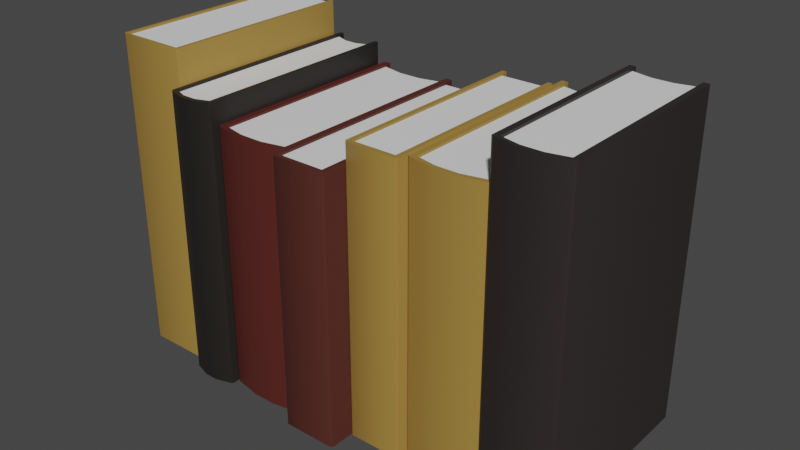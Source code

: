 # Source: 073_books_medium.blend  (saved by Blender 2.90.8; exported with 4.5.12 LTS)
import bpy
from mathutils import Matrix  # noqa: F401  (used for matrix-valued properties, if any)

bpy.ops.wm.read_factory_settings(use_empty=True)
scene = bpy.context.scene
scene.name = 'Scene'

# ---- collections
col_073_books_medium = bpy.data.collections.new('073_books_medium'); scene.collection.children.link(col_073_books_medium)

# ---- materials (node trees are filled in below, after node groups)
mat_paper = bpy.data.materials.new('paper')
mat_paper.use_transparent_shadow = False
mat_cover = bpy.data.materials.new('cover')
mat_cover.use_transparent_shadow = False
mat_cover_002 = bpy.data.materials.new('cover.002')
mat_cover_002.use_transparent_shadow = False
mat_cover_004 = bpy.data.materials.new('cover.004')
mat_cover_004.use_transparent_shadow = False
mat_cover_001 = bpy.data.materials.new('cover.001')
mat_cover_001.use_transparent_shadow = False
mat_cover_003 = bpy.data.materials.new('cover.003')
mat_cover_003.use_transparent_shadow = False

# ---- node groups
ng_auto_smooth = bpy.data.node_groups.new('Auto Smooth', 'GeometryNodeTree')
_s = ng_auto_smooth.interface.new_socket(name='Geometry', in_out='OUTPUT', socket_type='NodeSocketGeometry')
_s = ng_auto_smooth.interface.new_socket(name='Geometry', in_out='INPUT', socket_type='NodeSocketGeometry')
_s = ng_auto_smooth.interface.new_socket(name='Angle', in_out='INPUT', socket_type='NodeSocketFloat')
_s.subtype = 'ANGLE'
_s.min_value = 0.0
_s.max_value = 3.142
ng_auto_smooth.is_modifier = True
_N = ng_auto_smooth.nodes; _L = ng_auto_smooth.links
n0 = _N.new('NodeGroupOutput'); n0.name = 'Group Output'; n0.location = (480, -100)
n1 = _N.new('NodeGroupInput'); n1.name = 'Group Input'; n1.location = (-420, -300)
n2 = _N.new('NodeGroupInput'); n2.name = 'Group Input.001'; n2.location = (-60, -100)
n3 = _N.new('GeometryNodeSetShadeSmooth'); n3.name = 'Set Shade Smooth'; n3.location = (120, -100)
n3.domain = 'EDGE'
n4 = _N.new('GeometryNodeSetShadeSmooth'); n4.name = 'Set Shade Smooth.001'; n4.location = (300, -100)
n5 = _N.new('GeometryNodeInputMeshEdgeAngle'); n5.name = 'Edge Angle'; n5.location = (-420, -220)
n6 = _N.new('GeometryNodeInputEdgeSmooth'); n6.name = 'Is Edge Smooth'; n6.location = (-60, -160)
n7 = _N.new('GeometryNodeInputShadeSmooth'); n7.name = 'Is Face Smooth'; n7.location = (-240, -340)
n8 = _N.new('FunctionNodeBooleanMath'); n8.name = 'Boolean Math'; n8.location = (-60, -220)
n9 = _N.new('FunctionNodeCompare'); n9.name = 'Compare'; n9.location = (-240, -180)
n9.operation = 'LESS_EQUAL'
_L.new(n5.outputs[0], n9.inputs[0])
_L.new(n4.outputs[0], n0.inputs[0])
_L.new(n1.outputs[1], n9.inputs[1])
_L.new(n9.outputs[0], n8.inputs[0])
_L.new(n7.outputs[0], n8.inputs[1])
_L.new(n2.outputs[0], n3.inputs[0])
_L.new(n6.outputs[0], n3.inputs[1])
_L.new(n3.outputs[0], n4.inputs[0])
_L.new(n8.outputs[0], n3.inputs[2])
n0.is_active_output = True

# ---- material node trees
mat_paper.use_nodes = True; mat_paper.node_tree.nodes.clear()
_N = mat_paper.node_tree.nodes; _L = mat_paper.node_tree.links
n0 = _N.new('ShaderNodeOutputMaterial'); n0.name = 'Material Output'; n0.location = (300, 300)
n1 = _N.new('ShaderNodeBsdfPrincipled'); n1.name = 'Principled BSDF'; n1.location = (10, 300)
n1.distribution = 'GGX'
n1.subsurface_method = 'BURLEY'
n1.inputs[0].default_value = (0.855, 0.855, 0.855, 1.0)
n1.inputs[3].default_value = 1.45
n1.inputs[27].default_value = (0.0, 0.0, 0.0, 1.0)
n1.inputs[28].default_value = 1.0
_L.new(n1.outputs[0], n0.inputs[0])
n0.is_active_output = True
mat_cover.use_nodes = True; mat_cover.node_tree.nodes.clear()
_N = mat_cover.node_tree.nodes; _L = mat_cover.node_tree.links
n0 = _N.new('ShaderNodeOutputMaterial'); n0.name = 'Material Output'; n0.location = (300, 300)
n1 = _N.new('ShaderNodeBsdfPrincipled'); n1.name = 'Principled BSDF'; n1.location = (10, 300)
n1.distribution = 'GGX'
n1.subsurface_method = 'BURLEY'
n1.inputs[0].default_value = (0.08228, 0.02122, 0.01521, 1.0)
n1.inputs[3].default_value = 1.45
n1.inputs[27].default_value = (0.0, 0.0, 0.0, 1.0)
n1.inputs[28].default_value = 1.0
_L.new(n1.outputs[0], n0.inputs[0])
n0.is_active_output = True
mat_cover_002.use_nodes = True; mat_cover_002.node_tree.nodes.clear()
_N = mat_cover_002.node_tree.nodes; _L = mat_cover_002.node_tree.links
n0 = _N.new('ShaderNodeOutputMaterial'); n0.name = 'Material Output'; n0.location = (300, 300)
n1 = _N.new('ShaderNodeBsdfPrincipled'); n1.name = 'Principled BSDF'; n1.location = (10, 300)
n1.distribution = 'GGX'
n1.subsurface_method = 'BURLEY'
n1.inputs[0].default_value = (0.3506, 0.2093, 0.04512, 1.0)
n1.inputs[3].default_value = 1.45
n1.inputs[27].default_value = (0.0, 0.0, 0.0, 1.0)
n1.inputs[28].default_value = 1.0
_L.new(n1.outputs[0], n0.inputs[0])
n0.is_active_output = True
mat_cover_004.use_nodes = True; mat_cover_004.node_tree.nodes.clear()
_N = mat_cover_004.node_tree.nodes; _L = mat_cover_004.node_tree.links
n0 = _N.new('ShaderNodeOutputMaterial'); n0.name = 'Material Output'; n0.location = (300, 300)
n1 = _N.new('ShaderNodeBsdfPrincipled'); n1.name = 'Principled BSDF'; n1.location = (10, 300)
n1.distribution = 'GGX'
n1.subsurface_method = 'BURLEY'
n1.inputs[0].default_value = (0.016, 0.0137, 0.01161, 1.0)
n1.inputs[3].default_value = 1.45
n1.inputs[27].default_value = (0.0, 0.0, 0.0, 1.0)
n1.inputs[28].default_value = 1.0
_L.new(n1.outputs[0], n0.inputs[0])
n0.is_active_output = True
mat_cover_001.use_nodes = True; mat_cover_001.node_tree.nodes.clear()
_N = mat_cover_001.node_tree.nodes; _L = mat_cover_001.node_tree.links
n0 = _N.new('ShaderNodeOutputMaterial'); n0.name = 'Material Output'; n0.location = (300, 300)
n1 = _N.new('ShaderNodeBsdfPrincipled'); n1.name = 'Principled BSDF'; n1.location = (10, 300)
n1.distribution = 'GGX'
n1.subsurface_method = 'BURLEY'
n1.inputs[0].default_value = (0.09306, 0.01764, 0.0137, 1.0)
n1.inputs[3].default_value = 1.45
n1.inputs[27].default_value = (0.0, 0.0, 0.0, 1.0)
n1.inputs[28].default_value = 1.0
_L.new(n1.outputs[0], n0.inputs[0])
n0.is_active_output = True
mat_cover_003.use_nodes = True; mat_cover_003.node_tree.nodes.clear()
_N = mat_cover_003.node_tree.nodes; _L = mat_cover_003.node_tree.links
n0 = _N.new('ShaderNodeOutputMaterial'); n0.name = 'Material Output'; n0.location = (300, 300)
n1 = _N.new('ShaderNodeBsdfPrincipled'); n1.name = 'Principled BSDF'; n1.location = (10, 300)
n1.distribution = 'GGX'
n1.subsurface_method = 'BURLEY'
n1.inputs[0].default_value = (0.02624, 0.02122, 0.02029, 1.0)
n1.inputs[3].default_value = 1.45
n1.inputs[27].default_value = (0.0, 0.0, 0.0, 1.0)
n1.inputs[28].default_value = 1.0
_L.new(n1.outputs[0], n0.inputs[0])
n0.is_active_output = True

# ---- world
world_world = bpy.data.worlds.new('World'); scene.world = world_world
world_world.use_nodes = True; world_world.node_tree.nodes.clear()
_N = world_world.node_tree.nodes; _L = world_world.node_tree.links
n0 = _N.new('ShaderNodeOutputWorld'); n0.name = 'World Output'; n0.location = (300, 300)
n1 = _N.new('ShaderNodeBackground'); n1.name = 'Background'; n1.location = (10, 300)
n1.inputs[0].default_value = (0.05088, 0.05088, 0.05088, 1.0)
_L.new(n1.outputs[0], n0.inputs[0])
n0.is_active_output = True
world_world.color = (0.05088, 0.05088, 0.05088)
world_world.use_sun_shadow = False
world_world.sun_shadow_jitter_overblur = 0.0

# ---- meshes
me_plane = bpy.data.meshes.new('Plane')
me_plane.from_pydata([(0.01088, -0.2353, 0.6178), (0.01088, -0.2353, -1.432e-05), (0.01088, 0.2882, 0.6178), (0.01088, 0.2882, 2.118e-09), (0.1194, -0.2353, 0.6178), (0.1194, -0.2353, -1.43e-05), (0.1194, 0.2882, 0.6178), (0.1194, 0.2882, 2.325e-08), (1.402e-07, 0.2882, 0.6178), (2.403e-07, 0.2882, 4.68e-14), (0.1303, 0.2882, 0.6178), (0.1303, 0.2882, 2.537e-08), (0.01164, 0.2709, 0.6135), (0.1186, 0.2709, 0.6135), (0.1186, 0.2709, 0.004308), (0.01164, 0.2709, 0.004308), (0.01164, -0.2354, 0.6135), (0.01164, -0.2354, 0.004308), (0.1186, -0.2354, 0.6135), (0.1186, -0.2354, 0.004308), (4.163e-08, -0.2415, 0.6178), (0.004356, -0.2457, 0.6178), (0.01088, -0.2353, 0.6178), (0.004356, -0.2457, 8.482e-10), (-4.075e-08, -0.2415, -7.934e-15), (0.01088, -0.2353, -1.432e-05), (0.1259, -0.2457, 0.6178), (0.1303, -0.2415, 0.6178), (0.1194, -0.2353, 0.6178), (0.1303, -0.2415, 2.537e-08), (0.1259, -0.2457, 2.452e-08), (0.1194, -0.2353, -1.43e-05)], [], [(21, 23, 30, 26), (5, 7, 11, 29, 31), (3, 2, 12, 15), (4, 0, 22, 21, 26, 28), (7, 5, 19, 14), (5, 1, 17, 19), (20, 8, 9, 24), (1, 5, 31, 30, 23, 25), (2, 3, 9, 8), (27, 29, 11, 10), (7, 6, 10, 11), (6, 4, 28, 27, 10), (3, 1, 25, 24, 9), (15, 12, 13, 14), (17, 15, 14, 19), (12, 16, 18, 13), (2, 0, 16, 12), (0, 4, 18, 16), (6, 7, 14, 13), (4, 6, 13, 18), (1, 3, 15, 17), (20, 21, 22), (23, 24, 25), (26, 27, 28), (29, 30, 31), (20, 24, 23, 21), (26, 30, 29, 27), (0, 2, 8, 20, 22)])
me_plane.polygons.foreach_set('use_smooth', [True] * 28)
me_plane.polygons.foreach_set('material_index', [1, 1, 1, 1, 1, 1, 1, 1, 1, 1, 1, 1, 1, 0, 0, 0, 1, 1, 1, 1, 1, 1, 1, 1, 1, 1, 1, 1])
_k = set([(0, 2), (0, 4), (0, 16), (0, 22), (1, 3), (1, 5), (1, 17), (1, 25), (2, 3), (2, 8), (3, 9), (4, 6), (4, 18), (4, 28), (5, 7), (5, 19), (5, 31), (6, 7), (6, 10), (7, 11), (8, 9), (8, 20), (9, 24), (10, 11), (10, 27), (11, 29), (12, 13), (12, 15), (12, 16), (13, 14), (13, 18), (14, 15), (14, 19), (15, 17), (16, 18), (17, 19), (20, 21), (21, 26), (23, 24), (23, 30), (26, 27), (29, 30)])
me_plane.attributes.new('sharp_edge', 'BOOLEAN', 'EDGE').data.foreach_set('value', [ (min(e.vertices), max(e.vertices)) in _k for e in me_plane.edges])
_uv = me_plane.uv_layers.new(name='UVMap')
_uv.uv.foreach_set('vector', [0.0, 0.0, 1.0, 0.0, 1.0, 0.0, 0.0, 0.0, 1.0, 0.01946, 1.0, 1.0, 1.0, 1.0, 1.0, 0.007794, 1.0, 0.005511, 1.0, 1.0, 0.0, 1.0, 0.0, 1.0, 1.0, 1.0, 0.0, 0.01946, 0.0, 0.01946, 0.0, 0.005511, 0.0, 0.0, 0.0, 0.0, 0.0, 0.005511, 1.0, 1.0, 1.0, 0.01946, 1.0, 0.01946, 1.0, 1.0, 1.0, 0.01946, 1.0, 0.01946, 1.0, 0.01946, 1.0, 0.01946, 0.0, 0.007794, 0.0, 1.0, 1.0, 1.0, 1.0, 0.007794, 1.0, 0.01946, 1.0, 0.01946, 1.0, 0.005511, 1.0, 0.0, 1.0, 0.0, 1.0, 0.005511, 0.0, 1.0, 1.0, 1.0, 1.0, 1.0, 0.0, 1.0, 0.0, 0.007794, 1.0, 0.007794, 1.0, 1.0, 0.0, 1.0, 1.0, 1.0, 0.0, 1.0, 0.0, 1.0, 1.0, 1.0, 0.0, 1.0, 0.0, 0.01946, 0.0, 0.005511, 0.0, 0.007794, 0.0, 1.0, 1.0, 1.0, 1.0, 0.01946, 1.0, 0.005511, 1.0, 0.007794, 1.0, 1.0, 1.0, 1.0, 0.0, 1.0, 0.0, 1.0, 1.0, 1.0, 1.0, 0.01946, 1.0, 1.0, 1.0, 1.0, 1.0, 0.01946, 0.0, 1.0, 0.0, 0.01946, 0.0, 0.01946, 0.0, 1.0, 0.0, 1.0, 0.0, 0.01946, 0.0, 0.01946, 0.0, 1.0, 0.0, 0.01946, 0.0, 0.01946, 0.0, 0.01946, 0.0, 0.01946, 0.0, 1.0, 1.0, 1.0, 1.0, 1.0, 0.0, 1.0, 0.0, 0.01946, 0.0, 1.0, 0.0, 1.0, 0.0, 0.01946, 1.0, 0.01946, 1.0, 1.0, 1.0, 1.0, 1.0, 0.01946, 0.0, 0.007794, 0.0, 0.0, 0.0, 0.005511, 1.0, 0.0, 1.0, 0.0, 1.0, 0.005511, 0.0, 0.0, 0.0, 0.0, 0.0, 0.005511, 1.0, 0.007794, 1.0, 0.0, 1.0, 0.005511, 0.0, 0.007794, 1.0, 0.007794, 1.0, 0.0, 0.0, 0.0, 0.0, 0.0, 1.0, 0.0, 1.0, 0.007794, 0.0, 0.007794, 0.0, 0.01946, 0.0, 1.0, 0.0, 1.0, 0.0, 0.007794, 0.0, 0.005511])
me_plane.materials.append(mat_paper)
me_plane.materials.append(mat_cover)
me_plane.use_remesh_fix_poles = True
me_plane.use_remesh_preserve_attributes = False
me_plane.use_mirror_vertex_groups = False
me_plane.update()
me_plane_001 = bpy.data.meshes.new('Plane.001')
me_plane_001.from_pydata([(0.007554, -0.2064, 0.7455), (0.007554, -0.2064, -1.425e-05), (0.007554, 0.2478, 0.7455), (0.007554, 0.2478, 1.471e-09), (0.1609, -0.2064, 0.7455), (0.1609, -0.2064, -1.422e-05), (0.1609, 0.2478, 0.7455), (0.1609, 0.2478, 3.133e-08), (2.027e-07, 0.2472, 0.7455), (2.889e-07, 0.2472, 5.625e-14), (0.1685, 0.2472, 0.7455), (0.1685, 0.2472, 3.281e-08), (0.008627, 0.2418, 0.7412), (0.1599, 0.2418, 0.7412), (0.1599, 0.2418, 0.004289), (0.008627, 0.2418, 0.004289), (0.008627, -0.2066, 0.7412), (0.008627, -0.2066, 0.004289), (0.1599, -0.2066, 0.7412), (0.1599, -0.2066, 0.004289), (1.154e-07, -0.2081, 0.7455), (0.004142, -0.2107, 0.7455), (0.007554, -0.2064, 0.7455), (0.004142, -0.2107, 8.064e-10), (-3.498e-08, -0.2081, -6.81e-15), (0.007554, -0.2064, -1.425e-05), (0.1643, -0.2107, 0.7455), (0.1685, -0.2081, 0.7455), (0.1609, -0.2064, 0.7455), (0.1685, -0.2081, 3.28e-08), (0.1643, -0.2107, 3.2e-08), (0.1609, -0.2064, -1.422e-05)], [], [(21, 23, 30, 26), (5, 7, 11, 29, 31), (3, 2, 12, 15), (4, 0, 22, 21, 26, 28), (7, 5, 19, 14), (5, 1, 17, 19), (20, 8, 9, 24), (1, 5, 31, 30, 23, 25), (2, 3, 9, 8), (27, 29, 11, 10), (7, 6, 10, 11), (6, 4, 28, 27, 10), (3, 1, 25, 24, 9), (15, 12, 13, 14), (17, 15, 14, 19), (12, 16, 18, 13), (2, 0, 16, 12), (0, 4, 18, 16), (6, 7, 14, 13), (4, 6, 13, 18), (1, 3, 15, 17), (20, 21, 22), (23, 24, 25), (26, 27, 28), (29, 30, 31), (20, 24, 23, 21), (26, 30, 29, 27), (0, 2, 8, 20, 22)])
me_plane_001.polygons.foreach_set('use_smooth', [True] * 28)
me_plane_001.polygons.foreach_set('material_index', [1, 1, 1, 1, 1, 1, 1, 1, 1, 1, 1, 1, 1, 0, 0, 0, 1, 1, 1, 1, 1, 1, 1, 1, 1, 1, 1, 1])
_k = set([(0, 2), (0, 4), (0, 16), (0, 22), (1, 3), (1, 5), (1, 17), (1, 25), (2, 3), (2, 8), (3, 9), (4, 6), (4, 18), (4, 28), (5, 7), (5, 19), (5, 31), (6, 7), (6, 10), (7, 11), (8, 9), (8, 20), (9, 24), (10, 11), (10, 27), (11, 29), (12, 13), (12, 15), (12, 16), (13, 14), (13, 18), (14, 15), (14, 19), (15, 17), (16, 18), (17, 19), (20, 21), (21, 26), (23, 24), (23, 30), (26, 27), (29, 30)])
me_plane_001.attributes.new('sharp_edge', 'BOOLEAN', 'EDGE').data.foreach_set('value', [ (min(e.vertices), max(e.vertices)) in _k for e in me_plane_001.edges])
_uv = me_plane_001.uv_layers.new(name='UVMap')
_uv.uv.foreach_set('vector', [0.0, 0.0, 1.0, 0.0, 1.0, 0.0, 0.0, 0.0, 1.0, 0.01946, 1.0, 1.0, 1.0, 1.0, 1.0, 0.00573, 1.0, 0.007962, 1.0, 1.0, 0.0, 1.0, 0.0, 1.0, 1.0, 1.0, 0.0, 0.01946, 0.0, 0.01946, 0.0, 0.007962, 0.0, 0.0, 0.0, 0.0, 0.0, 0.007962, 1.0, 1.0, 1.0, 0.01946, 1.0, 0.01946, 1.0, 1.0, 1.0, 0.01946, 1.0, 0.01946, 1.0, 0.01946, 1.0, 0.01946, 0.0, 0.00573, 0.0, 1.0, 1.0, 1.0, 1.0, 0.00573, 1.0, 0.01946, 1.0, 0.01946, 1.0, 0.007962, 1.0, 0.0, 1.0, 0.0, 1.0, 0.007962, 0.0, 1.0, 1.0, 1.0, 1.0, 1.0, 0.0, 1.0, 0.0, 0.00573, 1.0, 0.00573, 1.0, 1.0, 0.0, 1.0, 1.0, 1.0, 0.0, 1.0, 0.0, 1.0, 1.0, 1.0, 0.0, 1.0, 0.0, 0.01946, 0.0, 0.007962, 0.0, 0.00573, 0.0, 1.0, 1.0, 1.0, 1.0, 0.01946, 1.0, 0.007962, 1.0, 0.00573, 1.0, 1.0, 1.0, 1.0, 0.0, 1.0, 0.0, 1.0, 1.0, 1.0, 1.0, 0.01946, 1.0, 1.0, 1.0, 1.0, 1.0, 0.01946, 0.0, 1.0, 0.0, 0.01946, 0.0, 0.01946, 0.0, 1.0, 0.0, 1.0, 0.0, 0.01946, 0.0, 0.01946, 0.0, 1.0, 0.0, 0.01946, 0.0, 0.01946, 0.0, 0.01946, 0.0, 0.01946, 0.0, 1.0, 1.0, 1.0, 1.0, 1.0, 0.0, 1.0, 0.0, 0.01946, 0.0, 1.0, 0.0, 1.0, 0.0, 0.01946, 1.0, 0.01946, 1.0, 1.0, 1.0, 1.0, 1.0, 0.01946, 0.0, 0.00573, 0.0, 0.0, 0.0, 0.007962, 1.0, 0.0, 1.0, 0.0, 1.0, 0.007962, 0.0, 0.0, 0.0, 0.0, 0.0, 0.007962, 1.0, 0.00573, 1.0, 0.0, 1.0, 0.007962, 0.0, 0.00573, 1.0, 0.00573, 1.0, 0.0, 0.0, 0.0, 0.0, 0.0, 1.0, 0.0, 1.0, 0.00573, 0.0, 0.00573, 0.0, 0.01946, 0.0, 1.0, 0.0, 1.0, 0.0, 0.00573, 0.0, 0.007962])
me_plane_001.materials.append(mat_paper)
me_plane_001.materials.append(mat_cover_002)
me_plane_001.use_remesh_fix_poles = True
me_plane_001.use_remesh_preserve_attributes = False
me_plane_001.use_mirror_vertex_groups = False
me_plane_001.update()
me_plane_002 = bpy.data.meshes.new('Plane.002')
me_plane_002.from_pydata([(0.009552, -0.2229, 0.6651), (0.009552, -0.2229, -1.542e-05), (0.009552, 0.273, 0.6651), (0.009552, 0.273, -8.578e-10), (0.1049, -0.2229, 0.6651), (0.1049, -0.2229, -1.54e-05), (0.1049, 0.273, 0.6651), (0.1049, 0.273, 1.77e-08), (-2.76e-06, 0.273, 0.6651), (-2.625e-06, 0.273, -2.718e-09), (0.1144, 0.273, 0.6651), (0.1144, 0.273, 1.956e-08), (0.01022, 0.2566, 0.6604), (0.1042, 0.2566, 0.6604), (0.1042, 0.2566, 0.004637), (0.01022, 0.2566, 0.004637), (0.01022, -0.223, 0.6604), (0.01022, -0.223, 0.004637), (0.1042, -0.223, 0.6604), (0.1042, -0.223, 0.004637), (-2.848e-06, -0.2288, 0.6651), (0.003824, -0.2327, 0.6651), (0.009552, -0.2229, 0.6651), (0.003824, -0.2327, -1.973e-09), (-2.881e-06, -0.2288, -2.718e-09), (0.009552, -0.2229, -1.542e-05), (0.1106, -0.2327, 0.6651), (0.1144, -0.2288, 0.6651), (0.1049, -0.2229, 0.6651), (0.1144, -0.2288, 1.956e-08), (0.1106, -0.2327, 1.882e-08), (0.1049, -0.2229, -1.54e-05), (0.04133, -0.2345, -1.541e-05), (0.07311, -0.2345, -1.54e-05), (0.07311, -0.2345, 0.6651), (0.04133, -0.2345, 0.6651), (0.04155, 0.245, 0.6604), (0.07289, 0.245, 0.6604), (0.07289, 0.245, 0.004637), (0.04155, 0.245, 0.004637), (0.04155, -0.2346, 0.004637), (0.07289, -0.2346, 0.004637), (0.07288, -0.2346, 0.6604), (0.04155, -0.2346, 0.6604), (0.04133, -0.2443, 0.6651), (0.04133, -0.2443, 5.33e-09), (0.07311, -0.2443, 0.6651), (0.07311, -0.2443, 1.152e-08)], [], [(46, 47, 30, 26), (5, 7, 11, 29, 31), (3, 2, 12, 15), (44, 35, 0, 22, 21), (7, 5, 19, 14), (32, 1, 17, 40), (20, 8, 9, 24), (33, 5, 31, 30, 47), (2, 3, 9, 8), (27, 29, 11, 10), (7, 6, 10, 11), (6, 4, 28, 27, 10), (3, 1, 25, 24, 9), (38, 37, 13, 14), (41, 38, 14, 19), (37, 42, 18, 13), (2, 0, 16, 12), (34, 4, 18, 42), (6, 7, 14, 13), (4, 6, 13, 18), (1, 3, 15, 17), (20, 21, 22), (23, 24, 25), (26, 27, 28), (29, 30, 31), (20, 24, 23, 21), (26, 30, 29, 27), (0, 2, 8, 20, 22), (0, 35, 43, 16), (35, 34, 42, 43), (12, 16, 43, 36), (36, 43, 42, 37), (17, 15, 39, 40), (40, 39, 38, 41), (15, 12, 36, 39), (39, 36, 37, 38), (5, 33, 41, 19), (33, 32, 40, 41), (21, 23, 45, 44), (34, 35, 44, 46), (1, 32, 45, 23, 25), (44, 45, 47, 46), (4, 34, 46, 26, 28), (32, 33, 47, 45)])
me_plane_002.polygons.foreach_set('use_smooth', [True] * 44)
me_plane_002.polygons.foreach_set('material_index', [1, 1, 1, 1, 1, 1, 1, 1, 1, 1, 1, 1, 1, 0, 0, 0, 1, 1, 1, 1, 1, 1, 1, 1, 1, 1, 1, 1, 1, 1, 0, 0, 0, 0, 0, 0, 1, 1, 1, 1, 1, 1, 1, 1])
_k = set([(0, 2), (0, 16), (0, 22), (0, 35), (1, 3), (1, 17), (1, 25), (1, 32), (2, 3), (2, 8), (3, 9), (4, 6), (4, 18), (4, 28), (4, 34), (5, 7), (5, 19), (5, 31), (5, 33), (6, 7), (6, 10), (7, 11), (8, 9), (8, 20), (9, 24), (10, 11), (10, 27), (11, 29), (12, 15), (12, 16), (12, 36), (13, 14), (13, 18), (13, 37), (14, 19), (14, 38), (15, 17), (15, 39), (16, 43), (17, 40), (18, 42), (19, 41), (20, 21), (21, 44), (23, 24), (23, 45), (26, 27), (26, 46), (29, 30), (30, 47), (32, 33), (32, 40), (33, 41), (34, 35), (34, 42), (35, 43), (36, 37), (38, 39), (40, 41), (42, 43), (44, 46), (45, 47)])
me_plane_002.attributes.new('sharp_edge', 'BOOLEAN', 'EDGE').data.foreach_set('value', [ (min(e.vertices), max(e.vertices)) in _k for e in me_plane_002.edges])
_uv = me_plane_002.uv_layers.new(name='UVMap')
_uv.uv.foreach_set('vector', [0.0, 0.0, 1.0, 0.0, 1.0, 0.0, 0.0, 0.0, 1.0, 0.01946, 1.0, 1.0, 1.0, 1.0, 1.0, 0.007794, 1.0, 0.005511, 1.0, 1.0, 0.0, 1.0, 0.0, 1.0, 1.0, 1.0, 0.0, 0.0, 0.0, 0.01946, 0.0, 0.01946, 0.0, 0.005511, 0.0, 0.0, 1.0, 1.0, 1.0, 0.01946, 1.0, 0.01946, 1.0, 1.0, 1.0, 0.01946, 1.0, 0.01946, 1.0, 0.01946, 1.0, 0.01946, 0.0, 0.007794, 0.0, 1.0, 1.0, 1.0, 1.0, 0.007794, 1.0, 0.01946, 1.0, 0.01946, 1.0, 0.005511, 1.0, 0.0, 1.0, 0.0, 0.0, 1.0, 1.0, 1.0, 1.0, 1.0, 0.0, 1.0, 0.0, 0.007794, 1.0, 0.007794, 1.0, 1.0, 0.0, 1.0, 1.0, 1.0, 0.0, 1.0, 0.0, 1.0, 1.0, 1.0, 0.0, 1.0, 0.0, 0.01946, 0.0, 0.005511, 0.0, 0.007794, 0.0, 1.0, 1.0, 1.0, 1.0, 0.01946, 1.0, 0.005511, 1.0, 0.007794, 1.0, 1.0, 1.0, 1.0, 0.0, 1.0, 0.0, 1.0, 1.0, 1.0, 1.0, 0.01946, 1.0, 1.0, 1.0, 1.0, 1.0, 0.01946, 0.0, 1.0, 0.0, 0.01946, 0.0, 0.01946, 0.0, 1.0, 0.0, 1.0, 0.0, 0.01946, 0.0, 0.01946, 0.0, 1.0, 0.0, 0.01946, 0.0, 0.01946, 0.0, 0.01946, 0.0, 0.01946, 0.0, 1.0, 1.0, 1.0, 1.0, 1.0, 0.0, 1.0, 0.0, 0.01946, 0.0, 1.0, 0.0, 1.0, 0.0, 0.01946, 1.0, 0.01946, 1.0, 1.0, 1.0, 1.0, 1.0, 0.01946, 0.0, 0.007794, 0.0, 0.0, 0.0, 0.005511, 1.0, 0.0, 1.0, 0.0, 1.0, 0.005511, 0.0, 0.0, 0.0, 0.0, 0.0, 0.005511, 1.0, 0.007794, 1.0, 0.0, 1.0, 0.005511, 0.0, 0.007794, 1.0, 0.007794, 1.0, 0.0, 0.0, 0.0, 0.0, 0.0, 1.0, 0.0, 1.0, 0.007794, 0.0, 0.007794, 0.0, 0.01946, 0.0, 1.0, 0.0, 1.0, 0.0, 0.007794, 0.0, 0.005511, 0.0, 0.01946, 0.0, 0.01946, 0.0, 0.01946, 0.0, 0.01946, 0.0, 0.01946, 0.0, 0.01946, 0.0, 0.01946, 0.0, 0.01946, 0.0, 1.0, 0.0, 0.01946, 0.0, 0.01946, 0.0, 1.0, 0.0, 1.0, 0.0, 0.01946, 0.0, 0.01946, 0.0, 1.0, 1.0, 0.01946, 1.0, 1.0, 1.0, 1.0, 1.0, 0.01946, 1.0, 0.01946, 1.0, 1.0, 1.0, 1.0, 1.0, 0.01946, 1.0, 1.0, 0.0, 1.0, 0.0, 1.0, 1.0, 1.0, 1.0, 1.0, 0.0, 1.0, 0.0, 1.0, 1.0, 1.0, 1.0, 0.01946, 1.0, 0.01946, 1.0, 0.01946, 1.0, 0.01946, 1.0, 0.01946, 1.0, 0.01946, 1.0, 0.01946, 1.0, 0.01946, 0.0, 0.0, 1.0, 0.0, 1.0, 0.0, 0.0, 0.0, 0.0, 0.01946, 0.0, 0.01946, 0.0, 0.0, 0.0, 0.0, 1.0, 0.01946, 1.0, 0.01946, 1.0, 0.0, 1.0, 0.0, 1.0, 0.005511, 0.0, 0.0, 1.0, 0.0, 1.0, 0.0, 0.0, 0.0, 0.0, 0.01946, 0.0, 0.01946, 0.0, 0.0, 0.0, 0.0, 0.0, 0.005511, 1.0, 0.01946, 1.0, 0.01946, 1.0, 0.0, 1.0, 0.0])
me_plane_002.materials.append(mat_paper)
me_plane_002.materials.append(mat_cover_004)
me_plane_002.use_remesh_fix_poles = True
me_plane_002.use_remesh_preserve_attributes = False
me_plane_002.use_mirror_vertex_groups = False
me_plane_002.update()
me_plane_005 = bpy.data.meshes.new('Plane.005')
me_plane_005.from_pydata([(0.01043, -0.2197, 0.662), (0.01043, -0.2197, -1.535e-05), (0.01043, 0.2691, 0.662), (0.01043, 0.2691, 2.03e-09), (0.1145, -0.2197, 0.662), (0.1145, -0.2197, -1.533e-05), (0.1145, 0.2691, 0.662), (0.1145, 0.2691, 2.229e-08), (1.195e-07, 0.2691, 0.662), (2.291e-07, 0.2691, 4.462e-14), (0.1249, 0.2691, 0.662), (0.1249, 0.2691, 2.432e-08), (0.01116, 0.2529, 0.6574), (0.1137, 0.2529, 0.6574), (0.1137, 0.2529, 0.004616), (0.01116, 0.2529, 0.004616), (0.01116, -0.2198, 0.6574), (0.01116, -0.2198, 0.004616), (0.1137, -0.2198, 0.6574), (0.1137, -0.2198, 0.004616), (2.738e-08, -0.2255, 0.662), (0.004176, -0.2294, 0.662), (0.01043, -0.2197, 0.662), (0.004176, -0.2294, 8.131e-10), (-3.801e-08, -0.2255, -7.4e-15), (0.01043, -0.2197, -1.535e-05), (0.1207, -0.2294, 0.662), (0.1249, -0.2255, 0.662), (0.1145, -0.2197, 0.662), (0.1249, -0.2255, 2.432e-08), (0.1207, -0.2294, 2.35e-08), (0.1145, -0.2197, -1.533e-05)], [], [(21, 23, 30, 26), (5, 7, 11, 29, 31), (3, 2, 12, 15), (4, 0, 22, 21, 26, 28), (7, 5, 19, 14), (5, 1, 17, 19), (20, 8, 9, 24), (1, 5, 31, 30, 23, 25), (2, 3, 9, 8), (27, 29, 11, 10), (7, 6, 10, 11), (6, 4, 28, 27, 10), (3, 1, 25, 24, 9), (15, 12, 13, 14), (17, 15, 14, 19), (12, 16, 18, 13), (2, 0, 16, 12), (0, 4, 18, 16), (6, 7, 14, 13), (4, 6, 13, 18), (1, 3, 15, 17), (20, 21, 22), (23, 24, 25), (26, 27, 28), (29, 30, 31), (20, 24, 23, 21), (26, 30, 29, 27), (0, 2, 8, 20, 22)])
me_plane_005.polygons.foreach_set('use_smooth', [True] * 28)
me_plane_005.polygons.foreach_set('material_index', [1, 1, 1, 1, 1, 1, 1, 1, 1, 1, 1, 1, 1, 0, 0, 0, 1, 1, 1, 1, 1, 1, 1, 1, 1, 1, 1, 1])
_k = set([(0, 2), (0, 4), (0, 16), (0, 22), (1, 3), (1, 5), (1, 17), (1, 25), (2, 3), (2, 8), (3, 9), (4, 6), (4, 18), (4, 28), (5, 7), (5, 19), (5, 31), (6, 7), (6, 10), (7, 11), (8, 9), (8, 20), (9, 24), (10, 11), (10, 27), (11, 29), (12, 13), (12, 15), (12, 16), (13, 14), (13, 18), (14, 15), (14, 19), (15, 17), (16, 18), (17, 19), (20, 21), (21, 26), (23, 24), (23, 30), (26, 27), (29, 30)])
me_plane_005.attributes.new('sharp_edge', 'BOOLEAN', 'EDGE').data.foreach_set('value', [ (min(e.vertices), max(e.vertices)) in _k for e in me_plane_005.edges])
_uv = me_plane_005.uv_layers.new(name='UVMap')
_uv.uv.foreach_set('vector', [0.0, 0.0, 1.0, 0.0, 1.0, 0.0, 0.0, 0.0, 1.0, 0.01946, 1.0, 1.0, 1.0, 1.0, 1.0, 0.007794, 1.0, 0.005511, 1.0, 1.0, 0.0, 1.0, 0.0, 1.0, 1.0, 1.0, 0.0, 0.01946, 0.0, 0.01946, 0.0, 0.005511, 0.0, 0.0, 0.0, 0.0, 0.0, 0.005511, 1.0, 1.0, 1.0, 0.01946, 1.0, 0.01946, 1.0, 1.0, 1.0, 0.01946, 1.0, 0.01946, 1.0, 0.01946, 1.0, 0.01946, 0.0, 0.007794, 0.0, 1.0, 1.0, 1.0, 1.0, 0.007794, 1.0, 0.01946, 1.0, 0.01946, 1.0, 0.005511, 1.0, 0.0, 1.0, 0.0, 1.0, 0.005511, 0.0, 1.0, 1.0, 1.0, 1.0, 1.0, 0.0, 1.0, 0.0, 0.007794, 1.0, 0.007794, 1.0, 1.0, 0.0, 1.0, 1.0, 1.0, 0.0, 1.0, 0.0, 1.0, 1.0, 1.0, 0.0, 1.0, 0.0, 0.01946, 0.0, 0.005511, 0.0, 0.007794, 0.0, 1.0, 1.0, 1.0, 1.0, 0.01946, 1.0, 0.005511, 1.0, 0.007794, 1.0, 1.0, 1.0, 1.0, 0.0, 1.0, 0.0, 1.0, 1.0, 1.0, 1.0, 0.01946, 1.0, 1.0, 1.0, 1.0, 1.0, 0.01946, 0.0, 1.0, 0.0, 0.01946, 0.0, 0.01946, 0.0, 1.0, 0.0, 1.0, 0.0, 0.01946, 0.0, 0.01946, 0.0, 1.0, 0.0, 0.01946, 0.0, 0.01946, 0.0, 0.01946, 0.0, 0.01946, 0.0, 1.0, 1.0, 1.0, 1.0, 1.0, 0.0, 1.0, 0.0, 0.01946, 0.0, 1.0, 0.0, 1.0, 0.0, 0.01946, 1.0, 0.01946, 1.0, 1.0, 1.0, 1.0, 1.0, 0.01946, 0.0, 0.007794, 0.0, 0.0, 0.0, 0.005511, 1.0, 0.0, 1.0, 0.0, 1.0, 0.005511, 0.0, 0.0, 0.0, 0.0, 0.0, 0.005511, 1.0, 0.007794, 1.0, 0.0, 1.0, 0.005511, 0.0, 0.007794, 1.0, 0.007794, 1.0, 0.0, 0.0, 0.0, 0.0, 0.0, 1.0, 0.0, 1.0, 0.007794, 0.0, 0.007794, 0.0, 0.01946, 0.0, 1.0, 0.0, 1.0, 0.0, 0.007794, 0.0, 0.005511])
me_plane_005.materials.append(mat_paper)
me_plane_005.materials.append(mat_cover_002)
me_plane_005.use_remesh_fix_poles = True
me_plane_005.use_remesh_preserve_attributes = False
me_plane_005.use_mirror_vertex_groups = False
me_plane_005.update()
me_plane_003 = bpy.data.meshes.new('Plane.003')
me_plane_003.from_pydata([(0.01542, -0.2237, 0.6583), (0.01542, -0.2237, -1.526e-05), (0.01542, 0.274, 0.6583), (0.01542, 0.274, 3.133e-10), (0.1694, -0.2237, 0.6583), (0.1694, -0.2237, -1.523e-05), (0.1694, 0.274, 0.6583), (0.1694, 0.274, 3.029e-08), (-4.405e-06, 0.274, 0.6583), (-4.268e-06, 0.274, -2.691e-09), (0.1848, 0.274, 0.6583), (0.1848, 0.274, 3.329e-08), (0.0165, 0.2576, 0.6536), (0.1683, 0.2576, 0.6536), (0.1683, 0.2576, 0.00459), (0.0165, 0.2576, 0.00459), (0.0165, -0.2238, 0.6536), (0.0165, -0.2238, 0.00459), (0.1683, -0.2238, 0.6536), (0.1683, -0.2238, 0.00459), (-4.493e-06, -0.2296, 0.6583), (0.006174, -0.2336, 0.6583), (0.01542, -0.2237, 0.6583), (0.006174, -0.2336, -1.488e-09), (-4.628e-06, -0.2296, -2.691e-09), (0.01542, -0.2237, -1.526e-05), (0.1786, -0.2336, 0.6583), (0.1848, -0.2296, 0.6583), (0.1694, -0.2237, 0.6583), (0.1848, -0.2296, 3.329e-08), (0.1786, -0.2336, 3.209e-08), (0.1694, -0.2237, -1.523e-05), (0.06674, -0.2353, -1.525e-05), (0.118, -0.2353, -1.524e-05), (0.118, -0.2353, 0.6583), (0.06674, -0.2353, 0.6583), (0.06709, 0.2459, 0.6536), (0.1177, 0.2459, 0.6536), (0.1177, 0.2459, 0.00459), (0.06709, 0.2459, 0.00459), (0.06709, -0.2355, 0.00459), (0.1177, -0.2355, 0.00459), (0.1177, -0.2355, 0.6536), (0.06709, -0.2355, 0.6536), (0.06674, -0.2452, 0.6583), (0.06674, -0.2452, 1.03e-08), (0.118, -0.2452, 0.6583), (0.118, -0.2452, 2.029e-08)], [], [(46, 47, 30, 26), (5, 7, 11, 29, 31), (3, 2, 12, 15), (44, 35, 0, 22, 21), (7, 5, 19, 14), (32, 1, 17, 40), (20, 8, 9, 24), (33, 5, 31, 30, 47), (2, 3, 9, 8), (27, 29, 11, 10), (7, 6, 10, 11), (6, 4, 28, 27, 10), (3, 1, 25, 24, 9), (38, 37, 13, 14), (41, 38, 14, 19), (37, 42, 18, 13), (2, 0, 16, 12), (34, 4, 18, 42), (6, 7, 14, 13), (4, 6, 13, 18), (1, 3, 15, 17), (20, 21, 22), (23, 24, 25), (26, 27, 28), (29, 30, 31), (20, 24, 23, 21), (26, 30, 29, 27), (0, 2, 8, 20, 22), (0, 35, 43, 16), (35, 34, 42, 43), (12, 16, 43, 36), (36, 43, 42, 37), (17, 15, 39, 40), (40, 39, 38, 41), (15, 12, 36, 39), (39, 36, 37, 38), (5, 33, 41, 19), (33, 32, 40, 41), (21, 23, 45, 44), (34, 35, 44, 46), (1, 32, 45, 23, 25), (44, 45, 47, 46), (4, 34, 46, 26, 28), (32, 33, 47, 45)])
me_plane_003.polygons.foreach_set('use_smooth', [True] * 44)
me_plane_003.polygons.foreach_set('material_index', [1, 1, 1, 1, 1, 1, 1, 1, 1, 1, 1, 1, 1, 0, 0, 0, 1, 1, 1, 1, 1, 1, 1, 1, 1, 1, 1, 1, 1, 1, 0, 0, 0, 0, 0, 0, 1, 1, 1, 1, 1, 1, 1, 1])
_k = set([(0, 2), (0, 16), (0, 22), (0, 35), (1, 3), (1, 17), (1, 25), (1, 32), (2, 3), (2, 8), (3, 9), (4, 6), (4, 18), (4, 28), (4, 34), (5, 7), (5, 19), (5, 31), (5, 33), (6, 7), (6, 10), (7, 11), (8, 9), (8, 20), (9, 24), (10, 11), (10, 27), (11, 29), (12, 15), (12, 16), (12, 36), (13, 14), (13, 18), (13, 37), (14, 19), (14, 38), (15, 17), (15, 39), (16, 43), (17, 40), (18, 42), (19, 41), (20, 21), (21, 44), (23, 24), (23, 45), (26, 27), (26, 46), (29, 30), (30, 47), (32, 33), (32, 40), (33, 41), (34, 35), (34, 42), (35, 43), (36, 37), (38, 39), (40, 41), (42, 43), (44, 46), (45, 47)])
me_plane_003.attributes.new('sharp_edge', 'BOOLEAN', 'EDGE').data.foreach_set('value', [ (min(e.vertices), max(e.vertices)) in _k for e in me_plane_003.edges])
_uv = me_plane_003.uv_layers.new(name='UVMap')
_uv.uv.foreach_set('vector', [0.0, 0.0, 1.0, 0.0, 1.0, 0.0, 0.0, 0.0, 1.0, 0.01946, 1.0, 1.0, 1.0, 1.0, 1.0, 0.007794, 1.0, 0.005511, 1.0, 1.0, 0.0, 1.0, 0.0, 1.0, 1.0, 1.0, 0.0, 0.0, 0.0, 0.01946, 0.0, 0.01946, 0.0, 0.005511, 0.0, 0.0, 1.0, 1.0, 1.0, 0.01946, 1.0, 0.01946, 1.0, 1.0, 1.0, 0.01946, 1.0, 0.01946, 1.0, 0.01946, 1.0, 0.01946, 0.0, 0.007794, 0.0, 1.0, 1.0, 1.0, 1.0, 0.007794, 1.0, 0.01946, 1.0, 0.01946, 1.0, 0.005511, 1.0, 0.0, 1.0, 0.0, 0.0, 1.0, 1.0, 1.0, 1.0, 1.0, 0.0, 1.0, 0.0, 0.007794, 1.0, 0.007794, 1.0, 1.0, 0.0, 1.0, 1.0, 1.0, 0.0, 1.0, 0.0, 1.0, 1.0, 1.0, 0.0, 1.0, 0.0, 0.01946, 0.0, 0.005511, 0.0, 0.007794, 0.0, 1.0, 1.0, 1.0, 1.0, 0.01946, 1.0, 0.005511, 1.0, 0.007794, 1.0, 1.0, 1.0, 1.0, 0.0, 1.0, 0.0, 1.0, 1.0, 1.0, 1.0, 0.01946, 1.0, 1.0, 1.0, 1.0, 1.0, 0.01946, 0.0, 1.0, 0.0, 0.01946, 0.0, 0.01946, 0.0, 1.0, 0.0, 1.0, 0.0, 0.01946, 0.0, 0.01946, 0.0, 1.0, 0.0, 0.01946, 0.0, 0.01946, 0.0, 0.01946, 0.0, 0.01946, 0.0, 1.0, 1.0, 1.0, 1.0, 1.0, 0.0, 1.0, 0.0, 0.01946, 0.0, 1.0, 0.0, 1.0, 0.0, 0.01946, 1.0, 0.01946, 1.0, 1.0, 1.0, 1.0, 1.0, 0.01946, 0.0, 0.007794, 0.0, 0.0, 0.0, 0.005511, 1.0, 0.0, 1.0, 0.0, 1.0, 0.005511, 0.0, 0.0, 0.0, 0.0, 0.0, 0.005511, 1.0, 0.007794, 1.0, 0.0, 1.0, 0.005511, 0.0, 0.007794, 1.0, 0.007794, 1.0, 0.0, 0.0, 0.0, 0.0, 0.0, 1.0, 0.0, 1.0, 0.007794, 0.0, 0.007794, 0.0, 0.01946, 0.0, 1.0, 0.0, 1.0, 0.0, 0.007794, 0.0, 0.005511, 0.0, 0.01946, 0.0, 0.01946, 0.0, 0.01946, 0.0, 0.01946, 0.0, 0.01946, 0.0, 0.01946, 0.0, 0.01946, 0.0, 0.01946, 0.0, 1.0, 0.0, 0.01946, 0.0, 0.01946, 0.0, 1.0, 0.0, 1.0, 0.0, 0.01946, 0.0, 0.01946, 0.0, 1.0, 1.0, 0.01946, 1.0, 1.0, 1.0, 1.0, 1.0, 0.01946, 1.0, 0.01946, 1.0, 1.0, 1.0, 1.0, 1.0, 0.01946, 1.0, 1.0, 0.0, 1.0, 0.0, 1.0, 1.0, 1.0, 1.0, 1.0, 0.0, 1.0, 0.0, 1.0, 1.0, 1.0, 1.0, 0.01946, 1.0, 0.01946, 1.0, 0.01946, 1.0, 0.01946, 1.0, 0.01946, 1.0, 0.01946, 1.0, 0.01946, 1.0, 0.01946, 0.0, 0.0, 1.0, 0.0, 1.0, 0.0, 0.0, 0.0, 0.0, 0.01946, 0.0, 0.01946, 0.0, 0.0, 0.0, 0.0, 1.0, 0.01946, 1.0, 0.01946, 1.0, 0.0, 1.0, 0.0, 1.0, 0.005511, 0.0, 0.0, 1.0, 0.0, 1.0, 0.0, 0.0, 0.0, 0.0, 0.01946, 0.0, 0.01946, 0.0, 0.0, 0.0, 0.0, 0.0, 0.005511, 1.0, 0.01946, 1.0, 0.01946, 1.0, 0.0, 1.0, 0.0])
me_plane_003.materials.append(mat_paper)
me_plane_003.materials.append(mat_cover_002)
me_plane_003.use_remesh_fix_poles = True
me_plane_003.use_remesh_preserve_attributes = False
me_plane_003.use_mirror_vertex_groups = False
me_plane_003.update()
me_plane_006 = bpy.data.meshes.new('Plane.006')
me_plane_006.from_pydata([(0.01621, -0.2255, 0.6123), (0.01621, -0.2255, -1.419e-05), (0.01621, 0.2763, 0.6123), (0.01621, 0.2763, 6.534e-10), (0.178, -0.2255, 0.6123), (0.178, -0.2255, -1.416e-05), (0.178, 0.2763, 0.6123), (0.178, 0.2763, 3.215e-08), (-4.615e-06, 0.2763, 0.6123), (-4.487e-06, 0.2763, -2.503e-09), (0.1942, 0.2763, 0.6123), (0.1942, 0.2763, 3.53e-08), (0.01734, 0.2597, 0.608), (0.1768, 0.2597, 0.608), (0.1768, 0.2597, 0.00427), (0.01734, 0.2597, 0.00427), (0.01734, -0.2257, 0.608), (0.01734, -0.2257, 0.00427), (0.1768, -0.2257, 0.608), (0.1768, -0.2257, 0.00427), (-4.704e-06, -0.2315, 0.6123), (0.006488, -0.2355, 0.6123), (0.01621, -0.2255, 0.6123), (0.006488, -0.2355, -1.239e-09), (-4.861e-06, -0.2315, -2.503e-09), (0.01621, -0.2255, -1.419e-05), (0.1877, -0.2355, 0.6123), (0.1942, -0.2315, 0.6123), (0.178, -0.2255, 0.6123), (0.1942, -0.2315, 3.53e-08), (0.1877, -0.2355, 3.404e-08), (0.178, -0.2255, -1.416e-05), (0.07012, -0.2373, -1.418e-05), (0.124, -0.2373, -1.417e-05), (0.124, -0.2373, 0.6123), (0.07012, -0.2373, 0.6123), (0.0705, 0.2479, 0.608), (0.1237, 0.2479, 0.608), (0.1237, 0.2479, 0.00427), (0.0705, 0.2479, 0.00427), (0.0705, -0.2374, 0.00427), (0.1237, -0.2374, 0.00427), (0.1237, -0.2374, 0.608), (0.0705, -0.2374, 0.608), (0.07012, -0.2472, 0.6123), (0.07012, -0.2472, 1.115e-08), (0.124, -0.2472, 0.6123), (0.124, -0.2472, 2.165e-08)], [], [(46, 47, 30, 26), (5, 7, 11, 29, 31), (3, 2, 12, 15), (44, 35, 0, 22, 21), (7, 5, 19, 14), (32, 1, 17, 40), (20, 8, 9, 24), (33, 5, 31, 30, 47), (2, 3, 9, 8), (27, 29, 11, 10), (7, 6, 10, 11), (6, 4, 28, 27, 10), (3, 1, 25, 24, 9), (38, 37, 13, 14), (41, 38, 14, 19), (37, 42, 18, 13), (2, 0, 16, 12), (34, 4, 18, 42), (6, 7, 14, 13), (4, 6, 13, 18), (1, 3, 15, 17), (20, 21, 22), (23, 24, 25), (26, 27, 28), (29, 30, 31), (20, 24, 23, 21), (26, 30, 29, 27), (0, 2, 8, 20, 22), (0, 35, 43, 16), (35, 34, 42, 43), (12, 16, 43, 36), (36, 43, 42, 37), (17, 15, 39, 40), (40, 39, 38, 41), (15, 12, 36, 39), (39, 36, 37, 38), (5, 33, 41, 19), (33, 32, 40, 41), (21, 23, 45, 44), (34, 35, 44, 46), (1, 32, 45, 23, 25), (44, 45, 47, 46), (4, 34, 46, 26, 28), (32, 33, 47, 45)])
me_plane_006.polygons.foreach_set('use_smooth', [True] * 44)
me_plane_006.polygons.foreach_set('material_index', [1, 1, 1, 1, 1, 1, 1, 1, 1, 1, 1, 1, 1, 0, 0, 0, 1, 1, 1, 1, 1, 1, 1, 1, 1, 1, 1, 1, 1, 1, 0, 0, 0, 0, 0, 0, 1, 1, 1, 1, 1, 1, 1, 1])
_k = set([(0, 2), (0, 16), (0, 22), (0, 35), (1, 3), (1, 17), (1, 25), (1, 32), (2, 3), (2, 8), (3, 9), (4, 6), (4, 18), (4, 28), (4, 34), (5, 7), (5, 19), (5, 31), (5, 33), (6, 7), (6, 10), (7, 11), (8, 9), (8, 20), (9, 24), (10, 11), (10, 27), (11, 29), (12, 15), (12, 16), (12, 36), (13, 14), (13, 18), (13, 37), (14, 19), (14, 38), (15, 17), (15, 39), (16, 43), (17, 40), (18, 42), (19, 41), (20, 21), (21, 44), (23, 24), (23, 45), (26, 27), (26, 46), (29, 30), (30, 47), (32, 33), (32, 40), (33, 41), (34, 35), (34, 42), (35, 43), (36, 37), (38, 39), (40, 41), (42, 43), (44, 46), (45, 47)])
me_plane_006.attributes.new('sharp_edge', 'BOOLEAN', 'EDGE').data.foreach_set('value', [ (min(e.vertices), max(e.vertices)) in _k for e in me_plane_006.edges])
_uv = me_plane_006.uv_layers.new(name='UVMap')
_uv.uv.foreach_set('vector', [0.0, 0.0, 1.0, 0.0, 1.0, 0.0, 0.0, 0.0, 1.0, 0.01946, 1.0, 1.0, 1.0, 1.0, 1.0, 0.007794, 1.0, 0.005511, 1.0, 1.0, 0.0, 1.0, 0.0, 1.0, 1.0, 1.0, 0.0, 0.0, 0.0, 0.01946, 0.0, 0.01946, 0.0, 0.005511, 0.0, 0.0, 1.0, 1.0, 1.0, 0.01946, 1.0, 0.01946, 1.0, 1.0, 1.0, 0.01946, 1.0, 0.01946, 1.0, 0.01946, 1.0, 0.01946, 0.0, 0.007794, 0.0, 1.0, 1.0, 1.0, 1.0, 0.007794, 1.0, 0.01946, 1.0, 0.01946, 1.0, 0.005511, 1.0, 0.0, 1.0, 0.0, 0.0, 1.0, 1.0, 1.0, 1.0, 1.0, 0.0, 1.0, 0.0, 0.007794, 1.0, 0.007794, 1.0, 1.0, 0.0, 1.0, 1.0, 1.0, 0.0, 1.0, 0.0, 1.0, 1.0, 1.0, 0.0, 1.0, 0.0, 0.01946, 0.0, 0.005511, 0.0, 0.007794, 0.0, 1.0, 1.0, 1.0, 1.0, 0.01946, 1.0, 0.005511, 1.0, 0.007794, 1.0, 1.0, 1.0, 1.0, 0.0, 1.0, 0.0, 1.0, 1.0, 1.0, 1.0, 0.01946, 1.0, 1.0, 1.0, 1.0, 1.0, 0.01946, 0.0, 1.0, 0.0, 0.01946, 0.0, 0.01946, 0.0, 1.0, 0.0, 1.0, 0.0, 0.01946, 0.0, 0.01946, 0.0, 1.0, 0.0, 0.01946, 0.0, 0.01946, 0.0, 0.01946, 0.0, 0.01946, 0.0, 1.0, 1.0, 1.0, 1.0, 1.0, 0.0, 1.0, 0.0, 0.01946, 0.0, 1.0, 0.0, 1.0, 0.0, 0.01946, 1.0, 0.01946, 1.0, 1.0, 1.0, 1.0, 1.0, 0.01946, 0.0, 0.007794, 0.0, 0.0, 0.0, 0.005511, 1.0, 0.0, 1.0, 0.0, 1.0, 0.005511, 0.0, 0.0, 0.0, 0.0, 0.0, 0.005511, 1.0, 0.007794, 1.0, 0.0, 1.0, 0.005511, 0.0, 0.007794, 1.0, 0.007794, 1.0, 0.0, 0.0, 0.0, 0.0, 0.0, 1.0, 0.0, 1.0, 0.007794, 0.0, 0.007794, 0.0, 0.01946, 0.0, 1.0, 0.0, 1.0, 0.0, 0.007794, 0.0, 0.005511, 0.0, 0.01946, 0.0, 0.01946, 0.0, 0.01946, 0.0, 0.01946, 0.0, 0.01946, 0.0, 0.01946, 0.0, 0.01946, 0.0, 0.01946, 0.0, 1.0, 0.0, 0.01946, 0.0, 0.01946, 0.0, 1.0, 0.0, 1.0, 0.0, 0.01946, 0.0, 0.01946, 0.0, 1.0, 1.0, 0.01946, 1.0, 1.0, 1.0, 1.0, 1.0, 0.01946, 1.0, 0.01946, 1.0, 1.0, 1.0, 1.0, 1.0, 0.01946, 1.0, 1.0, 0.0, 1.0, 0.0, 1.0, 1.0, 1.0, 1.0, 1.0, 0.0, 1.0, 0.0, 1.0, 1.0, 1.0, 1.0, 0.01946, 1.0, 0.01946, 1.0, 0.01946, 1.0, 0.01946, 1.0, 0.01946, 1.0, 0.01946, 1.0, 0.01946, 1.0, 0.01946, 0.0, 0.0, 1.0, 0.0, 1.0, 0.0, 0.0, 0.0, 0.0, 0.01946, 0.0, 0.01946, 0.0, 0.0, 0.0, 0.0, 1.0, 0.01946, 1.0, 0.01946, 1.0, 0.0, 1.0, 0.0, 1.0, 0.005511, 0.0, 0.0, 1.0, 0.0, 1.0, 0.0, 0.0, 0.0, 0.0, 0.01946, 0.0, 0.01946, 0.0, 0.0, 0.0, 0.0, 0.0, 0.005511, 1.0, 0.01946, 1.0, 0.01946, 1.0, 0.0, 1.0, 0.0])
me_plane_006.materials.append(mat_paper)
me_plane_006.materials.append(mat_cover_001)
me_plane_006.use_remesh_fix_poles = True
me_plane_006.use_remesh_preserve_attributes = False
me_plane_006.use_mirror_vertex_groups = False
me_plane_006.update()
me_plane_008 = bpy.data.meshes.new('Plane.008')
me_plane_008.from_pydata([(0.01386, -0.2008, 0.7494), (0.01386, -0.2008, -1.737e-05), (0.01386, 0.2459, 0.7494), (0.01386, 0.2459, -3.628e-10), (0.1522, -0.2008, 0.7494), (0.1522, -0.2008, -1.734e-05), (0.1522, 0.2459, 0.7494), (0.1522, 0.2459, 2.658e-08), (-3.99e-06, 0.2459, 0.7494), (-3.837e-06, 0.2459, -3.063e-09), (0.1661, 0.2459, 0.7494), (0.1661, 0.2459, 2.928e-08), (0.01483, 0.2312, 0.7441), (0.1513, 0.2312, 0.7441), (0.1513, 0.2312, 0.005225), (0.01483, 0.2312, 0.005225), (0.01483, -0.2009, 0.7441), (0.01483, -0.2009, 0.005225), (0.1513, -0.2009, 0.7441), (0.1513, -0.2009, 0.005225), (-4.069e-06, -0.2061, 0.7494), (0.00555, -0.2096, 0.7494), (0.01386, -0.2008, 0.7494), (0.00555, -0.2096, -1.982e-09), (-4.16e-06, -0.2061, -3.063e-09), (0.01386, -0.2008, -1.737e-05), (0.1605, -0.2096, 0.7494), (0.1661, -0.2061, 0.7494), (0.1522, -0.2008, 0.7494), (0.1661, -0.2061, 2.928e-08), (0.1605, -0.2096, 2.82e-08), (0.1522, -0.2008, -1.734e-05), (0.05999, -0.2112, -1.736e-05), (0.1061, -0.2112, -1.735e-05), (0.1061, -0.2112, 0.7494), (0.05998, -0.2112, 0.7494), (0.06031, 0.2207, 0.7441), (0.1058, 0.2207, 0.7441), (0.1058, 0.2207, 0.005225), (0.06031, 0.2207, 0.005225), (0.06031, -0.2114, 0.005225), (0.1058, -0.2114, 0.005225), (0.1058, -0.2114, 0.7441), (0.06031, -0.2114, 0.7441), (0.05998, -0.2201, 0.7494), (0.05999, -0.2201, 8.617e-09), (0.1061, -0.2201, 0.7494), (0.1061, -0.2201, 1.76e-08)], [], [(46, 47, 30, 26), (5, 7, 11, 29, 31), (3, 2, 12, 15), (44, 35, 0, 22, 21), (7, 5, 19, 14), (32, 1, 17, 40), (20, 8, 9, 24), (33, 5, 31, 30, 47), (2, 3, 9, 8), (27, 29, 11, 10), (7, 6, 10, 11), (6, 4, 28, 27, 10), (3, 1, 25, 24, 9), (38, 37, 13, 14), (41, 38, 14, 19), (37, 42, 18, 13), (2, 0, 16, 12), (34, 4, 18, 42), (6, 7, 14, 13), (4, 6, 13, 18), (1, 3, 15, 17), (20, 21, 22), (23, 24, 25), (26, 27, 28), (29, 30, 31), (20, 24, 23, 21), (26, 30, 29, 27), (0, 2, 8, 20, 22), (0, 35, 43, 16), (35, 34, 42, 43), (12, 16, 43, 36), (36, 43, 42, 37), (17, 15, 39, 40), (40, 39, 38, 41), (15, 12, 36, 39), (39, 36, 37, 38), (5, 33, 41, 19), (33, 32, 40, 41), (21, 23, 45, 44), (34, 35, 44, 46), (1, 32, 45, 23, 25), (44, 45, 47, 46), (4, 34, 46, 26, 28), (32, 33, 47, 45)])
me_plane_008.polygons.foreach_set('use_smooth', [True] * 44)
me_plane_008.polygons.foreach_set('material_index', [1, 1, 1, 1, 1, 1, 1, 1, 1, 1, 1, 1, 1, 0, 0, 0, 1, 1, 1, 1, 1, 1, 1, 1, 1, 1, 1, 1, 1, 1, 0, 0, 0, 0, 0, 0, 1, 1, 1, 1, 1, 1, 1, 1])
_k = set([(0, 2), (0, 16), (0, 22), (0, 35), (1, 3), (1, 17), (1, 25), (1, 32), (2, 3), (2, 8), (3, 9), (4, 6), (4, 18), (4, 28), (4, 34), (5, 7), (5, 19), (5, 31), (5, 33), (6, 7), (6, 10), (7, 11), (8, 9), (8, 20), (9, 24), (10, 11), (10, 27), (11, 29), (12, 15), (12, 16), (12, 36), (13, 14), (13, 18), (13, 37), (14, 19), (14, 38), (15, 17), (15, 39), (16, 43), (17, 40), (18, 42), (19, 41), (20, 21), (21, 44), (23, 24), (23, 45), (26, 27), (26, 46), (29, 30), (30, 47), (32, 33), (32, 40), (33, 41), (34, 35), (34, 42), (35, 43), (36, 37), (38, 39), (40, 41), (42, 43), (44, 46), (45, 47)])
me_plane_008.attributes.new('sharp_edge', 'BOOLEAN', 'EDGE').data.foreach_set('value', [ (min(e.vertices), max(e.vertices)) in _k for e in me_plane_008.edges])
_uv = me_plane_008.uv_layers.new(name='UVMap')
_uv.uv.foreach_set('vector', [0.0, 0.0, 1.0, 0.0, 1.0, 0.0, 0.0, 0.0, 1.0, 0.01946, 1.0, 1.0, 1.0, 1.0, 1.0, 0.007794, 1.0, 0.005511, 1.0, 1.0, 0.0, 1.0, 0.0, 1.0, 1.0, 1.0, 0.0, 0.0, 0.0, 0.01946, 0.0, 0.01946, 0.0, 0.005511, 0.0, 0.0, 1.0, 1.0, 1.0, 0.01946, 1.0, 0.01946, 1.0, 1.0, 1.0, 0.01946, 1.0, 0.01946, 1.0, 0.01946, 1.0, 0.01946, 0.0, 0.007794, 0.0, 1.0, 1.0, 1.0, 1.0, 0.007794, 1.0, 0.01946, 1.0, 0.01946, 1.0, 0.005511, 1.0, 0.0, 1.0, 0.0, 0.0, 1.0, 1.0, 1.0, 1.0, 1.0, 0.0, 1.0, 0.0, 0.007794, 1.0, 0.007794, 1.0, 1.0, 0.0, 1.0, 1.0, 1.0, 0.0, 1.0, 0.0, 1.0, 1.0, 1.0, 0.0, 1.0, 0.0, 0.01946, 0.0, 0.005511, 0.0, 0.007794, 0.0, 1.0, 1.0, 1.0, 1.0, 0.01946, 1.0, 0.005511, 1.0, 0.007794, 1.0, 1.0, 1.0, 1.0, 0.0, 1.0, 0.0, 1.0, 1.0, 1.0, 1.0, 0.01946, 1.0, 1.0, 1.0, 1.0, 1.0, 0.01946, 0.0, 1.0, 0.0, 0.01946, 0.0, 0.01946, 0.0, 1.0, 0.0, 1.0, 0.0, 0.01946, 0.0, 0.01946, 0.0, 1.0, 0.0, 0.01946, 0.0, 0.01946, 0.0, 0.01946, 0.0, 0.01946, 0.0, 1.0, 1.0, 1.0, 1.0, 1.0, 0.0, 1.0, 0.0, 0.01946, 0.0, 1.0, 0.0, 1.0, 0.0, 0.01946, 1.0, 0.01946, 1.0, 1.0, 1.0, 1.0, 1.0, 0.01946, 0.0, 0.007794, 0.0, 0.0, 0.0, 0.005511, 1.0, 0.0, 1.0, 0.0, 1.0, 0.005511, 0.0, 0.0, 0.0, 0.0, 0.0, 0.005511, 1.0, 0.007794, 1.0, 0.0, 1.0, 0.005511, 0.0, 0.007794, 1.0, 0.007794, 1.0, 0.0, 0.0, 0.0, 0.0, 0.0, 1.0, 0.0, 1.0, 0.007794, 0.0, 0.007794, 0.0, 0.01946, 0.0, 1.0, 0.0, 1.0, 0.0, 0.007794, 0.0, 0.005511, 0.0, 0.01946, 0.0, 0.01946, 0.0, 0.01946, 0.0, 0.01946, 0.0, 0.01946, 0.0, 0.01946, 0.0, 0.01946, 0.0, 0.01946, 0.0, 1.0, 0.0, 0.01946, 0.0, 0.01946, 0.0, 1.0, 0.0, 1.0, 0.0, 0.01946, 0.0, 0.01946, 0.0, 1.0, 1.0, 0.01946, 1.0, 1.0, 1.0, 1.0, 1.0, 0.01946, 1.0, 0.01946, 1.0, 1.0, 1.0, 1.0, 1.0, 0.01946, 1.0, 1.0, 0.0, 1.0, 0.0, 1.0, 1.0, 1.0, 1.0, 1.0, 0.0, 1.0, 0.0, 1.0, 1.0, 1.0, 1.0, 0.01946, 1.0, 0.01946, 1.0, 0.01946, 1.0, 0.01946, 1.0, 0.01946, 1.0, 0.01946, 1.0, 0.01946, 1.0, 0.01946, 0.0, 0.0, 1.0, 0.0, 1.0, 0.0, 0.0, 0.0, 0.0, 0.01946, 0.0, 0.01946, 0.0, 0.0, 0.0, 0.0, 1.0, 0.01946, 1.0, 0.01946, 1.0, 0.0, 1.0, 0.0, 1.0, 0.005511, 0.0, 0.0, 1.0, 0.0, 1.0, 0.0, 0.0, 0.0, 0.0, 0.01946, 0.0, 0.01946, 0.0, 0.0, 0.0, 0.0, 0.0, 0.005511, 1.0, 0.01946, 1.0, 0.01946, 1.0, 0.0, 1.0, 0.0])
me_plane_008.materials.append(mat_paper)
me_plane_008.materials.append(mat_cover_003)
me_plane_008.use_remesh_fix_poles = True
me_plane_008.use_remesh_preserve_attributes = False
me_plane_008.use_mirror_vertex_groups = False
me_plane_008.update()

# ---- objects
ob_book_1 = bpy.data.objects.new('book_1', me_plane)
ob_book_2 = bpy.data.objects.new('book_2', me_plane_001)
ob_book_3 = bpy.data.objects.new('book_3', me_plane_002)
ob_book_4 = bpy.data.objects.new('book_4', me_plane_005)
ob_book_5 = bpy.data.objects.new('book_5', me_plane_003)
ob_book_6 = bpy.data.objects.new('book_6', me_plane_006)
ob_book_7 = bpy.data.objects.new('book_7', me_plane_008)

# ---- transforms, parenting, visibility, modifiers, constraints
ob_book_1.location = (-0.08897, 0.07777, 0.0)
ob_book_1.lineart.crease_threshold = 0.0
_m = ob_book_1.modifiers.new('Auto Smooth', 'NODES')
_m.node_group = ng_auto_smooth
_gi = [s.identifier for s in ng_auto_smooth.interface.items_tree if s.item_type == 'SOCKET' and s.in_out == 'INPUT']
_m[_gi[1]] = 3.142  # Angle
ob_book_2.location = (-0.5662, 0.09149, 0.0)
ob_book_2.lineart.crease_threshold = 0.0
_m = ob_book_2.modifiers.new('Auto Smooth', 'NODES')
_m.node_group = ng_auto_smooth
_gi = [s.identifier for s in ng_auto_smooth.interface.items_tree if s.item_type == 'SOCKET' and s.in_out == 'INPUT']
_m[_gi[1]] = 3.142  # Angle
ob_book_3.location = (-0.3977, 0.08838, 0.0)
ob_book_3.lineart.crease_threshold = 0.0
_m = ob_book_3.modifiers.new('Auto Smooth', 'NODES')
_m.node_group = ng_auto_smooth
_gi = [s.identifier for s in ng_auto_smooth.interface.items_tree if s.item_type == 'SOCKET' and s.in_out == 'INPUT']
_m[_gi[1]] = 3.142  # Angle
ob_book_4.location = (0.04134, 0.1205, 0.0)
ob_book_4.lineart.crease_threshold = 0.0
_m = ob_book_4.modifiers.new('Auto Smooth', 'NODES')
_m.node_group = ng_auto_smooth
_gi = [s.identifier for s in ng_auto_smooth.interface.items_tree if s.item_type == 'SOCKET' and s.in_out == 'INPUT']
_m[_gi[1]] = 3.142  # Angle
ob_book_5.location = (0.1663, 0.1523, 0.0)
ob_book_5.lineart.crease_threshold = 0.0
_m = ob_book_5.modifiers.new('Auto Smooth', 'NODES')
_m.node_group = ng_auto_smooth
_gi = [s.identifier for s in ng_auto_smooth.interface.items_tree if s.item_type == 'SOCKET' and s.in_out == 'INPUT']
_m[_gi[1]] = 3.142  # Angle
ob_book_6.location = (-0.2832, 0.109, 0.0)
ob_book_6.lineart.crease_threshold = 0.0
_m = ob_book_6.modifiers.new('Auto Smooth', 'NODES')
_m.node_group = ng_auto_smooth
_gi = [s.identifier for s in ng_auto_smooth.interface.items_tree if s.item_type == 'SOCKET' and s.in_out == 'INPUT']
_m[_gi[1]] = 3.142  # Angle
ob_book_7.location = (0.3511, 0.1176, 0.0)
ob_book_7.lineart.crease_threshold = 0.0
_m = ob_book_7.modifiers.new('Auto Smooth', 'NODES')
_m.node_group = ng_auto_smooth
_gi = [s.identifier for s in ng_auto_smooth.interface.items_tree if s.item_type == 'SOCKET' and s.in_out == 'INPUT']
_m[_gi[1]] = 3.142  # Angle

# ---- collection membership
col_073_books_medium.objects.link(ob_book_1)
col_073_books_medium.objects.link(ob_book_2)
col_073_books_medium.objects.link(ob_book_3)
col_073_books_medium.objects.link(ob_book_4)
col_073_books_medium.objects.link(ob_book_5)
col_073_books_medium.objects.link(ob_book_6)
col_073_books_medium.objects.link(ob_book_7)

# ---- scene / render settings (as saved in the file)
scene.frame_start = 1; scene.frame_end = 250; scene.frame_set(1)
scene.render.engine = 'BLENDER_EEVEE_NEXT'
scene.cycles.use_denoising = False
scene.cycles.samples = 128
scene.cycles.sampling_pattern = 'TABULATED_SOBOL'
scene.cycles.use_adaptive_sampling = False
scene.cycles.use_light_tree = False
scene.view_settings.view_transform = 'Filmic'
bpy.context.view_layer.update()

# ---- added for rendering (the .blend has no active camera and no usable light): camera, sun
cam_auto = bpy.data.cameras.new('AutoCamera')
cam_auto.lens = 50.0
cam_auto.sensor_width = 36.0
cam_auto.clip_end = 1000.0
ob_auto_camera = bpy.data.objects.new('AutoCamera', cam_auto)
scene.collection.objects.link(ob_auto_camera)
ob_auto_camera.location = (1.31255, -1.47526, 1.44432)
ob_auto_camera.rotation_euler = (1.09748, -7.21219e-08, 0.694738)
scene.camera = ob_auto_camera
light_auto_sun = bpy.data.lights.new('AutoSun', 'SUN')
light_auto_sun.energy = 3.0
light_auto_sun.angle = 0.0523599
ob_auto_sun = bpy.data.objects.new('AutoSun', light_auto_sun)
scene.collection.objects.link(ob_auto_sun)
ob_auto_sun.rotation_euler = (0.872665, 0.174533, 0.523599)
bpy.context.view_layer.update()
